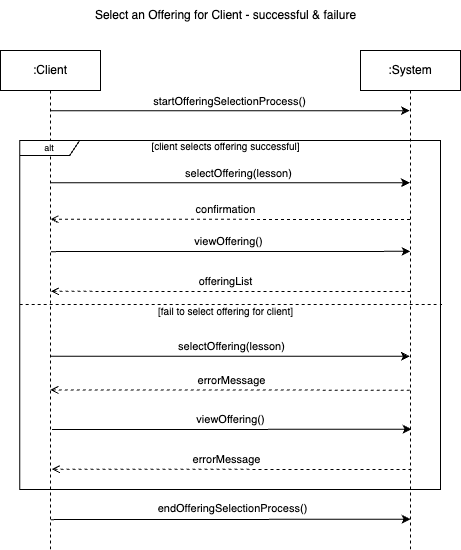

The diagram above was exported from draw.io. Its source (the exported page's mxGraphModel, read from the mxfile embedded in the PNG):
<mxGraphModel dx="1019" dy="521" grid="1" gridSize="10" guides="1" tooltips="1" connect="1" arrows="1" fold="1" page="1" pageScale="1" pageWidth="1100" pageHeight="850" math="0" shadow="0">
  <root>
    <mxCell id="0" />
    <mxCell id="1" parent="0" />
    <mxCell id="2" style="edgeStyle=elbowEdgeStyle;rounded=0;orthogonalLoop=1;jettySize=auto;html=1;elbow=vertical;curved=0;" edge="1" source="7" parent="1">
      <mxGeometry relative="1" as="geometry">
        <mxPoint x="1789.9285714285716" y="141" as="sourcePoint" />
        <mxPoint x="2129.5" y="141" as="targetPoint" />
      </mxGeometry>
    </mxCell>
    <mxCell id="3" value="startOfferingSelectionProcess()" style="edgeLabel;html=1;align=center;verticalAlign=middle;resizable=0;points=[];" connectable="0" vertex="1" parent="2">
      <mxGeometry x="-0.086" y="3" relative="1" as="geometry">
        <mxPoint x="15" y="-7" as="offset" />
      </mxGeometry>
    </mxCell>
    <mxCell id="4" style="edgeStyle=elbowEdgeStyle;rounded=0;orthogonalLoop=1;jettySize=auto;html=1;elbow=vertical;curved=0;" edge="1" parent="1">
      <mxGeometry relative="1" as="geometry">
        <mxPoint x="1769.875" y="213.125" as="sourcePoint" />
        <mxPoint x="2129.5" y="213.00230769230762" as="targetPoint" />
      </mxGeometry>
    </mxCell>
    <mxCell id="5" value="selectOffering(lesson)" style="edgeLabel;html=1;align=center;verticalAlign=middle;resizable=0;points=[];" connectable="0" vertex="1" parent="4">
      <mxGeometry x="-0.1993" y="3" relative="1" as="geometry">
        <mxPoint x="44" y="-7" as="offset" />
      </mxGeometry>
    </mxCell>
    <mxCell id="6" style="edgeStyle=elbowEdgeStyle;rounded=0;orthogonalLoop=1;jettySize=auto;html=1;elbow=vertical;curved=0;" edge="1" parent="1">
      <mxGeometry relative="1" as="geometry">
        <mxPoint x="1770.375" y="550.125" as="sourcePoint" />
        <mxPoint x="2130" y="549.9971428571429" as="targetPoint" />
      </mxGeometry>
    </mxCell>
    <mxCell id="7" value=":Client" style="shape=umlLifeline;perimeter=lifelinePerimeter;whiteSpace=wrap;html=1;container=0;dropTarget=0;collapsible=0;recursiveResize=0;outlineConnect=0;portConstraint=eastwest;newEdgeStyle={&quot;edgeStyle&quot;:&quot;elbowEdgeStyle&quot;,&quot;elbow&quot;:&quot;vertical&quot;,&quot;curved&quot;:0,&quot;rounded&quot;:0};" vertex="1" parent="1">
      <mxGeometry x="1720" y="81" width="100" height="499" as="geometry" />
    </mxCell>
    <mxCell id="8" style="edgeStyle=elbowEdgeStyle;rounded=0;orthogonalLoop=1;jettySize=auto;html=1;elbow=vertical;curved=0;endArrow=open;endFill=0;dashed=1;" edge="1" parent="1">
      <mxGeometry relative="1" as="geometry">
        <mxPoint x="2129.5" y="249.99714285714288" as="sourcePoint" />
        <mxPoint x="1769.875" y="250.125" as="targetPoint" />
      </mxGeometry>
    </mxCell>
    <mxCell id="9" value="confirmation" style="edgeLabel;html=1;align=center;verticalAlign=middle;resizable=0;points=[];" connectable="0" vertex="1" parent="8">
      <mxGeometry x="-0.0727" y="-2" relative="1" as="geometry">
        <mxPoint x="-18" y="-8" as="offset" />
      </mxGeometry>
    </mxCell>
    <mxCell id="10" value=":System" style="shape=umlLifeline;perimeter=lifelinePerimeter;whiteSpace=wrap;html=1;container=0;dropTarget=0;collapsible=0;recursiveResize=0;outlineConnect=0;portConstraint=eastwest;newEdgeStyle={&quot;edgeStyle&quot;:&quot;elbowEdgeStyle&quot;,&quot;elbow&quot;:&quot;vertical&quot;,&quot;curved&quot;:0,&quot;rounded&quot;:0};" vertex="1" parent="1">
      <mxGeometry x="2080" y="81" width="100" height="499" as="geometry" />
    </mxCell>
    <mxCell id="11" value="Select an Offering for Client - successful &amp;amp; failure" style="text;html=1;align=center;verticalAlign=middle;resizable=0;points=[];autosize=1;strokeColor=none;fillColor=none;" vertex="1" parent="1">
      <mxGeometry x="1805" y="31" width="280" height="30" as="geometry" />
    </mxCell>
    <mxCell id="12" style="edgeStyle=elbowEdgeStyle;rounded=0;orthogonalLoop=1;jettySize=auto;html=1;elbow=vertical;curved=0;entryX=1.004;entryY=0.616;entryDx=0;entryDy=0;entryPerimeter=0;endArrow=none;endFill=0;dashed=1;" edge="1" parent="1">
      <mxGeometry relative="1" as="geometry">
        <mxPoint x="1739.1771794871795" y="335" as="sourcePoint" />
        <mxPoint x="2161.68328" y="335.9599999999999" as="targetPoint" />
        <Array as="points">
          <mxPoint x="2119.1800000000003" y="335" />
        </Array>
      </mxGeometry>
    </mxCell>
    <mxCell id="13" value="&lt;font style=&quot;font-size: 9px;&quot;&gt;alt&lt;/font&gt;" style="shape=umlFrame;whiteSpace=wrap;html=1;pointerEvents=0;width=60;height=15;" vertex="1" parent="1">
      <mxGeometry x="1739.18" y="171" width="420.82" height="349" as="geometry" />
    </mxCell>
    <mxCell id="14" value="&lt;font style=&quot;font-size: 10px;&quot;&gt;[client selects offering successful]&lt;/font&gt;" style="text;html=1;align=center;verticalAlign=middle;resizable=0;points=[];autosize=1;strokeColor=none;fillColor=none;" vertex="1" parent="1">
      <mxGeometry x="1860" y="162" width="170" height="30" as="geometry" />
    </mxCell>
    <mxCell id="15" value="&lt;font style=&quot;font-size: 10px;&quot;&gt;[fail to select offering for client]&lt;/font&gt;" style="text;html=1;align=center;verticalAlign=middle;resizable=0;points=[];autosize=1;strokeColor=none;fillColor=none;" vertex="1" parent="1">
      <mxGeometry x="1865" y="327" width="160" height="30" as="geometry" />
    </mxCell>
    <mxCell id="16" style="edgeStyle=elbowEdgeStyle;rounded=0;orthogonalLoop=1;jettySize=auto;html=1;elbow=vertical;curved=0;" edge="1" parent="1">
      <mxGeometry relative="1" as="geometry">
        <mxPoint x="1769.84" y="386.69" as="sourcePoint" />
        <mxPoint x="2129.34" y="386.6923076923076" as="targetPoint" />
      </mxGeometry>
    </mxCell>
    <mxCell id="17" style="edgeStyle=elbowEdgeStyle;rounded=0;orthogonalLoop=1;jettySize=auto;html=1;elbow=vertical;curved=0;endArrow=open;endFill=0;dashed=1;" edge="1" parent="1">
      <mxGeometry relative="1" as="geometry">
        <mxPoint x="2129.34" y="420.6871428571429" as="sourcePoint" />
        <mxPoint x="1769.84" y="420.69" as="targetPoint" />
      </mxGeometry>
    </mxCell>
    <mxCell id="18" value="errorMessage" style="edgeLabel;html=1;align=center;verticalAlign=middle;resizable=0;points=[];" connectable="0" vertex="1" parent="17">
      <mxGeometry x="-0.0727" y="-2" relative="1" as="geometry">
        <mxPoint x="-12" y="-8" as="offset" />
      </mxGeometry>
    </mxCell>
    <mxCell id="19" value="&lt;span style=&quot;color: rgba(0, 0, 0, 0); font-family: monospace; font-size: 0px; text-align: start; background-color: rgb(251, 251, 251);&quot;&gt;%3CmxGraphModel%3E%3Croot%3E%3CmxCell%20id%3D%220%22%2F%3E%3CmxCell%20id%3D%221%22%20parent%3D%220%22%2F%3E%3CmxCell%20id%3D%222%22%20value%3D%22selectOffering(lesson)%22%20style%3D%22edgeLabel%3Bhtml%3D1%3Balign%3Dcenter%3BverticalAlign%3Dmiddle%3Bresizable%3D0%3Bpoints%3D%5B%5D%3B%22%20connectable%3D%220%22%20vertex%3D%221%22%20parent%3D%221%22%3E%3CmxGeometry%20x%3D%221958.0000000000005%22%20y%3D%22203.28571428571433%22%20as%3D%22geometry%22%2F%3E%3C%2FmxCell%3E%3C%2Froot%3E%3C%2FmxGraphModel%3E&lt;/span&gt;" style="edgeLabel;html=1;align=center;verticalAlign=middle;resizable=0;points=[];" connectable="0" vertex="1" parent="1">
      <mxGeometry x="1949.59" y="374" as="geometry" />
    </mxCell>
    <mxCell id="20" value="endOfferingSelectionProcess()" style="edgeLabel;html=1;align=center;verticalAlign=middle;resizable=0;points=[];" connectable="0" vertex="1" parent="1">
      <mxGeometry x="1949.59" y="540" as="geometry">
        <mxPoint x="2" y="-1" as="offset" />
      </mxGeometry>
    </mxCell>
    <mxCell id="21" style="edgeStyle=elbowEdgeStyle;rounded=0;orthogonalLoop=1;jettySize=auto;html=1;elbow=vertical;curved=0;" edge="1" parent="1">
      <mxGeometry relative="1" as="geometry">
        <mxPoint x="1770.375" y="282.125" as="sourcePoint" />
        <mxPoint x="2130" y="282.0023076923076" as="targetPoint" />
      </mxGeometry>
    </mxCell>
    <mxCell id="22" value="viewOffering()" style="edgeLabel;html=1;align=center;verticalAlign=middle;resizable=0;points=[];" connectable="0" vertex="1" parent="21">
      <mxGeometry x="-0.1993" y="3" relative="1" as="geometry">
        <mxPoint x="33" y="-7" as="offset" />
      </mxGeometry>
    </mxCell>
    <mxCell id="23" style="edgeStyle=elbowEdgeStyle;rounded=0;orthogonalLoop=1;jettySize=auto;html=1;elbow=vertical;curved=0;endArrow=open;endFill=0;dashed=1;" edge="1" parent="1">
      <mxGeometry relative="1" as="geometry">
        <mxPoint x="2130" y="321.9971428571429" as="sourcePoint" />
        <mxPoint x="1770.375" y="322.125" as="targetPoint" />
      </mxGeometry>
    </mxCell>
    <mxCell id="24" value="offeringList" style="edgeLabel;html=1;align=center;verticalAlign=middle;resizable=0;points=[];" connectable="0" vertex="1" parent="23">
      <mxGeometry x="-0.0727" y="-2" relative="1" as="geometry">
        <mxPoint x="-18" y="-8" as="offset" />
      </mxGeometry>
    </mxCell>
    <mxCell id="25" style="edgeStyle=elbowEdgeStyle;rounded=0;orthogonalLoop=1;jettySize=auto;html=1;elbow=vertical;curved=0;" edge="1" parent="1">
      <mxGeometry relative="1" as="geometry">
        <mxPoint x="1771.375" y="460.125" as="sourcePoint" />
        <mxPoint x="2131" y="460.0023076923076" as="targetPoint" />
      </mxGeometry>
    </mxCell>
    <mxCell id="26" style="edgeStyle=elbowEdgeStyle;rounded=0;orthogonalLoop=1;jettySize=auto;html=1;elbow=vertical;curved=0;endArrow=open;endFill=0;dashed=1;" edge="1" parent="1">
      <mxGeometry relative="1" as="geometry">
        <mxPoint x="2131" y="499.9971428571429" as="sourcePoint" />
        <mxPoint x="1771.375" y="500.125" as="targetPoint" />
      </mxGeometry>
    </mxCell>
    <mxCell id="27" value="errorMessage" style="edgeLabel;html=1;align=center;verticalAlign=middle;resizable=0;points=[];" connectable="0" vertex="1" parent="26">
      <mxGeometry x="-0.0727" y="-2" relative="1" as="geometry">
        <mxPoint x="-18" y="-8" as="offset" />
      </mxGeometry>
    </mxCell>
    <mxCell id="28" value="viewOffering()" style="edgeLabel;html=1;align=center;verticalAlign=middle;resizable=0;points=[];" connectable="0" vertex="1" parent="1">
      <mxGeometry x="1949.59" y="450" as="geometry" />
    </mxCell>
    <mxCell id="29" value="selectOffering(lesson)" style="edgeLabel;html=1;align=center;verticalAlign=middle;resizable=0;points=[];" connectable="0" vertex="1" parent="1">
      <mxGeometry x="1964.0000000000005" y="208.99571428571434" as="geometry">
        <mxPoint x="-13" y="168" as="offset" />
      </mxGeometry>
    </mxCell>
  </root>
</mxGraphModel>